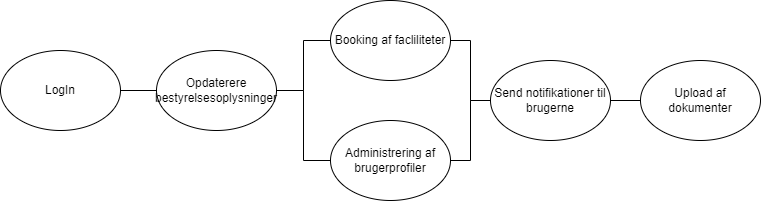

The diagram above was exported from draw.io. Its source (the exported page's mxGraphModel, read from the mxfile embedded in the PNG):
<mxGraphModel dx="3531" dy="-647" grid="1" gridSize="10" guides="1" tooltips="1" connect="1" arrows="1" fold="1" page="1" pageScale="1" pageWidth="827" pageHeight="1169" math="0" shadow="0">
  <root>
    <mxCell id="0" />
    <mxCell id="1" parent="0" />
    <mxCell id="2" style="edgeStyle=orthogonalEdgeStyle;rounded=0;orthogonalLoop=1;jettySize=auto;html=1;exitX=1;exitY=0.5;exitDx=0;exitDy=0;entryX=0;entryY=0.5;entryDx=0;entryDy=0;endArrow=none;endFill=0;" edge="1" source="3" target="6" parent="1">
      <mxGeometry relative="1" as="geometry" />
    </mxCell>
    <mxCell id="3" value="LogIn" style="ellipse;whiteSpace=wrap;html=1;" vertex="1" parent="1">
      <mxGeometry x="-1830" y="1490" width="120" height="80" as="geometry" />
    </mxCell>
    <mxCell id="4" style="edgeStyle=orthogonalEdgeStyle;rounded=0;orthogonalLoop=1;jettySize=auto;html=1;exitX=1;exitY=0.5;exitDx=0;exitDy=0;entryX=0;entryY=0.5;entryDx=0;entryDy=0;endArrow=none;endFill=0;" edge="1" source="6" target="8" parent="1">
      <mxGeometry relative="1" as="geometry" />
    </mxCell>
    <mxCell id="5" style="edgeStyle=orthogonalEdgeStyle;rounded=0;orthogonalLoop=1;jettySize=auto;html=1;exitX=1;exitY=0.5;exitDx=0;exitDy=0;entryX=0;entryY=0.5;entryDx=0;entryDy=0;endArrow=none;endFill=0;" edge="1" source="6" target="10" parent="1">
      <mxGeometry relative="1" as="geometry" />
    </mxCell>
    <mxCell id="6" value="Opdaterere bestyrelsesoplysninger" style="ellipse;whiteSpace=wrap;html=1;" vertex="1" parent="1">
      <mxGeometry x="-1674" y="1490" width="120" height="80" as="geometry" />
    </mxCell>
    <mxCell id="7" style="edgeStyle=orthogonalEdgeStyle;rounded=0;orthogonalLoop=1;jettySize=auto;html=1;exitX=1;exitY=0.5;exitDx=0;exitDy=0;endArrow=none;endFill=0;" edge="1" source="8" target="12" parent="1">
      <mxGeometry relative="1" as="geometry" />
    </mxCell>
    <mxCell id="8" value="Booking af facliliteter" style="ellipse;whiteSpace=wrap;html=1;" vertex="1" parent="1">
      <mxGeometry x="-1500" y="1440" width="120" height="80" as="geometry" />
    </mxCell>
    <mxCell id="9" style="edgeStyle=orthogonalEdgeStyle;rounded=0;orthogonalLoop=1;jettySize=auto;html=1;exitX=1;exitY=0.5;exitDx=0;exitDy=0;endArrow=none;endFill=0;" edge="1" source="10" target="12" parent="1">
      <mxGeometry relative="1" as="geometry" />
    </mxCell>
    <mxCell id="10" value="Administrering af brugerprofiler" style="ellipse;whiteSpace=wrap;html=1;" vertex="1" parent="1">
      <mxGeometry x="-1500" y="1560" width="120" height="80" as="geometry" />
    </mxCell>
    <mxCell id="11" style="edgeStyle=orthogonalEdgeStyle;rounded=0;orthogonalLoop=1;jettySize=auto;html=1;exitX=1;exitY=0.5;exitDx=0;exitDy=0;entryX=0;entryY=0.5;entryDx=0;entryDy=0;endArrow=none;endFill=0;" edge="1" source="12" target="13" parent="1">
      <mxGeometry relative="1" as="geometry" />
    </mxCell>
    <mxCell id="12" value="Send notifikationer til brugerne" style="ellipse;whiteSpace=wrap;html=1;" vertex="1" parent="1">
      <mxGeometry x="-1340" y="1500" width="120" height="80" as="geometry" />
    </mxCell>
    <mxCell id="13" value="Upload af dokumenter" style="ellipse;whiteSpace=wrap;html=1;" vertex="1" parent="1">
      <mxGeometry x="-1190" y="1500" width="120" height="80" as="geometry" />
    </mxCell>
  </root>
</mxGraphModel>